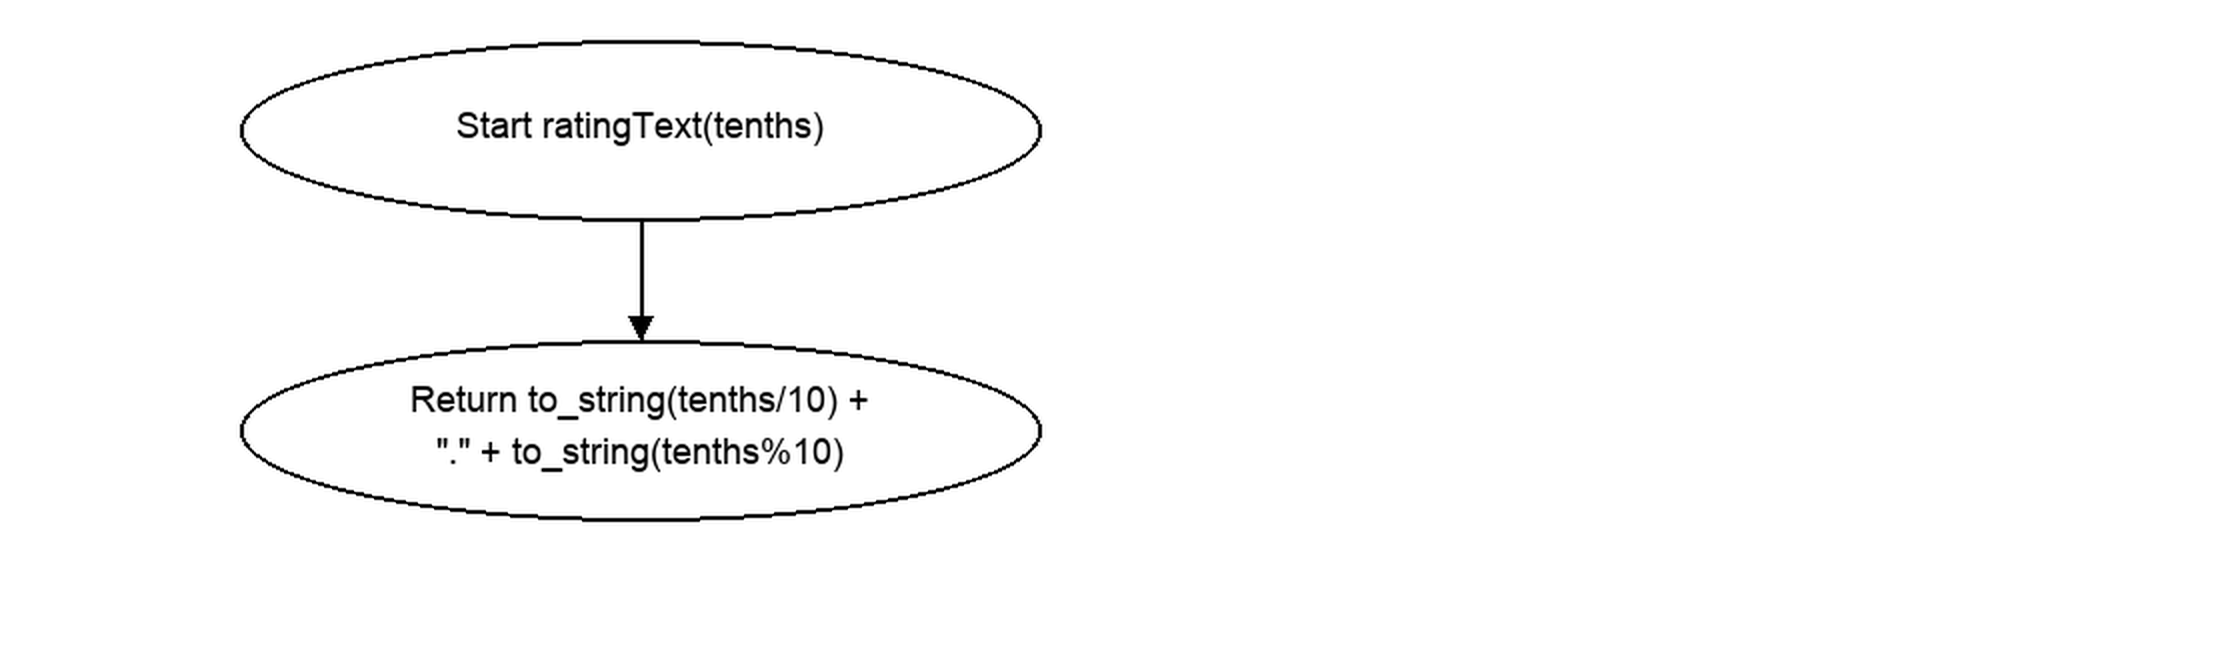

The diagram above was exported from draw.io. Its source (the exported page's mxGraphModel, read from the mxfile embedded in the PNG):
<mxGraphModel page="1" pageWidth="1120" pageHeight="330">
  <root>
    <mxCell id="0" />
    <mxCell id="1" parent="0" />
    <mxCell id="e0" value="" source="2" target="3" parent="1" edge="1" style="edgeStyle=orthogonalEdgeStyle;rounded=0;endArrow=block;html=0;">
      <mxGeometry as="geometry" relative="1">
        <Array as="points">
          <mxPoint x="320" y="148" />
          <mxPoint x="320" y="148" />
        </Array>
      </mxGeometry>
    </mxCell>
    <mxCell id="2" value="Start ratingText(tenths)" style="ellipse;whiteSpace=wrap;html=0;fontSize=14;fillColor=#ffffff;strokeColor=#000000;" vertex="1" parent="1">
      <mxGeometry as="geometry" x="120" y="20" width="400" height="90" />
    </mxCell>
    <mxCell id="3" value="Return to_string(tenths/10) + &quot;.&quot; + to_string(tenths%10)" style="ellipse;whiteSpace=wrap;html=0;fontSize=14;fillColor=#ffffff;strokeColor=#000000;" vertex="1" parent="1">
      <mxGeometry as="geometry" x="120" y="170" width="400" height="90" />
    </mxCell>
  </root>
</mxGraphModel>